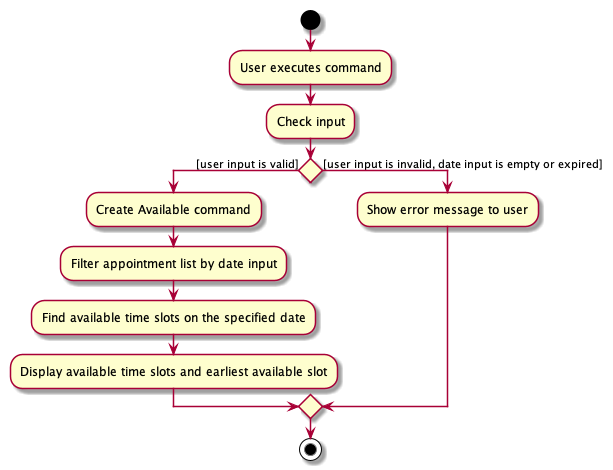

The diagram above was rendered by PlantUML. Its source (embedded in the PNG):
@startuml
start
:User executes command;
:Check input;
if() then ([user input is valid])
    :Create Available command;
    :Filter appointment list by date input;
    :Find available time slots on the specified date;
    :Display available time slots and earliest available slot;
else([user input is invalid, date input is empty or expired])
    :Show error message to user;
endif
stop
@enduml